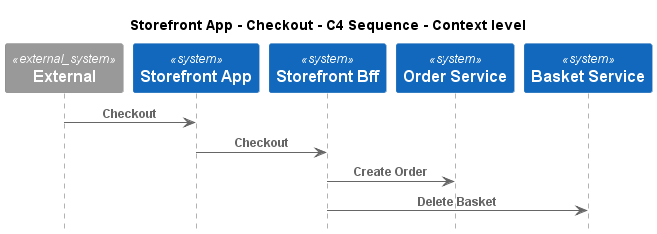

The diagram above was rendered by PlantUML. Its source (embedded in the PNG):
@startuml
!pragma layout smetana
!include ..\..\..\..\.c4s\C4_Sequence.puml

title Storefront App - Checkout - C4 Sequence - Context level

System_Ext(C4InterFlow.SoftwareSystems.ExternalSystem, "External", "")
System(ECommercePlatform.SoftwareSystems.StorefrontApp, "Storefront App", "")
System(ECommercePlatform.SoftwareSystems.StorefrontBff, "Storefront Bff", "")
System(ECommercePlatform.SoftwareSystems.OrderService, "Order Service", "")
System(ECommercePlatform.SoftwareSystems.BasketService, "Basket Service", "")

Rel(C4InterFlow.SoftwareSystems.ExternalSystem, ECommercePlatform.SoftwareSystems.StorefrontApp, "Checkout")
Rel(ECommercePlatform.SoftwareSystems.StorefrontApp, ECommercePlatform.SoftwareSystems.StorefrontBff, "Checkout")
Rel(ECommercePlatform.SoftwareSystems.StorefrontBff, ECommercePlatform.SoftwareSystems.OrderService, "Create Order")
Rel(ECommercePlatform.SoftwareSystems.StorefrontBff, ECommercePlatform.SoftwareSystems.BasketService, "Delete Basket")


@enduml